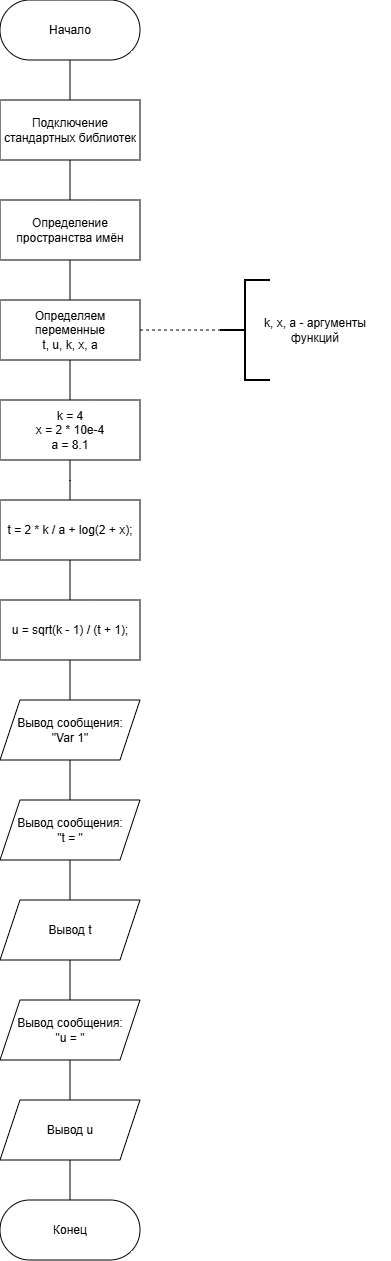

The diagram above was exported from draw.io. Its source (the exported page's mxGraphModel, read from the mxfile embedded in the PNG):
<mxGraphModel dx="501" dy="392" grid="1" gridSize="10" guides="1" tooltips="1" connect="1" arrows="1" fold="1" page="1" pageScale="1" pageWidth="827" pageHeight="1169" math="0" shadow="0">
  <root>
    <mxCell id="0" />
    <mxCell id="1" parent="0" />
    <mxCell id="P8lKUvS5Hg2egdFfgRz_-3" value="" style="edgeStyle=orthogonalEdgeStyle;rounded=0;orthogonalLoop=1;jettySize=auto;html=1;endArrow=none;endFill=0;" parent="1" source="3ThOBkDx8GhRVzY_kNda-2" target="3ThOBkDx8GhRVzY_kNda-30" edge="1">
      <mxGeometry relative="1" as="geometry" />
    </mxCell>
    <mxCell id="3ThOBkDx8GhRVzY_kNda-2" value="Подключение стандартных библиотек" style="whiteSpace=wrap;html=1;dashed=0;" parent="1" vertex="1">
      <mxGeometry x="200" y="220" width="140" height="60" as="geometry" />
    </mxCell>
    <mxCell id="P8lKUvS5Hg2egdFfgRz_-2" value="" style="edgeStyle=orthogonalEdgeStyle;rounded=0;orthogonalLoop=1;jettySize=auto;html=1;endArrow=none;endFill=0;" parent="1" source="3ThOBkDx8GhRVzY_kNda-4" target="3ThOBkDx8GhRVzY_kNda-2" edge="1">
      <mxGeometry relative="1" as="geometry" />
    </mxCell>
    <mxCell id="3ThOBkDx8GhRVzY_kNda-4" value="Начало" style="html=1;dashed=0;whiteSpace=wrap;shape=mxgraph.dfd.start" parent="1" vertex="1">
      <mxGeometry x="200" y="120" width="140" height="60" as="geometry" />
    </mxCell>
    <mxCell id="P8lKUvS5Hg2egdFfgRz_-5" value="" style="edgeStyle=orthogonalEdgeStyle;rounded=0;orthogonalLoop=1;jettySize=auto;html=1;endArrow=none;endFill=0;" parent="1" target="3ThOBkDx8GhRVzY_kNda-10" edge="1">
      <mxGeometry relative="1" as="geometry">
        <mxPoint x="269.9999999999998" y="580" as="sourcePoint" />
      </mxGeometry>
    </mxCell>
    <mxCell id="vzPk6CdSojsu4Yyof-CX-2" value="" style="edgeStyle=orthogonalEdgeStyle;rounded=0;orthogonalLoop=1;jettySize=auto;html=1;endArrow=none;endFill=0;" edge="1" parent="1" source="3ThOBkDx8GhRVzY_kNda-6" target="vzPk6CdSojsu4Yyof-CX-1">
      <mxGeometry relative="1" as="geometry" />
    </mxCell>
    <mxCell id="3ThOBkDx8GhRVzY_kNda-6" value="Определяем переменные&lt;div&gt;t, u, k, x, a&lt;/div&gt;" style="whiteSpace=wrap;html=1;dashed=0;" parent="1" vertex="1">
      <mxGeometry x="200" y="420" width="140" height="60" as="geometry" />
    </mxCell>
    <mxCell id="3ThOBkDx8GhRVzY_kNda-8" value="k, x, a - аргументы функций" style="text;html=1;whiteSpace=wrap;strokeColor=none;fillColor=none;align=center;verticalAlign=middle;rounded=0;" parent="1" vertex="1">
      <mxGeometry x="440" y="390" width="150" height="120" as="geometry" />
    </mxCell>
    <mxCell id="P8lKUvS5Hg2egdFfgRz_-6" value="" style="edgeStyle=orthogonalEdgeStyle;rounded=0;orthogonalLoop=1;jettySize=auto;html=1;endArrow=none;endFill=0;" parent="1" source="3ThOBkDx8GhRVzY_kNda-10" target="3ThOBkDx8GhRVzY_kNda-12" edge="1">
      <mxGeometry relative="1" as="geometry" />
    </mxCell>
    <mxCell id="3ThOBkDx8GhRVzY_kNda-10" value="t = 2 * k / a + log(2 + x);" style="whiteSpace=wrap;html=1;dashed=0;" parent="1" vertex="1">
      <mxGeometry x="200" y="620" width="140" height="60" as="geometry" />
    </mxCell>
    <mxCell id="P8lKUvS5Hg2egdFfgRz_-7" value="" style="edgeStyle=orthogonalEdgeStyle;rounded=0;orthogonalLoop=1;jettySize=auto;html=1;endArrow=none;endFill=0;" parent="1" source="3ThOBkDx8GhRVzY_kNda-12" target="3ThOBkDx8GhRVzY_kNda-16" edge="1">
      <mxGeometry relative="1" as="geometry" />
    </mxCell>
    <mxCell id="3ThOBkDx8GhRVzY_kNda-12" value="u = sqrt(k - 1) / (t + 1);" style="whiteSpace=wrap;html=1;dashed=0;" parent="1" vertex="1">
      <mxGeometry x="200" y="720" width="140" height="60" as="geometry" />
    </mxCell>
    <mxCell id="P8lKUvS5Hg2egdFfgRz_-8" value="" style="edgeStyle=orthogonalEdgeStyle;rounded=0;orthogonalLoop=1;jettySize=auto;html=1;endArrow=none;endFill=0;" parent="1" source="3ThOBkDx8GhRVzY_kNda-16" target="3ThOBkDx8GhRVzY_kNda-18" edge="1">
      <mxGeometry relative="1" as="geometry" />
    </mxCell>
    <mxCell id="3ThOBkDx8GhRVzY_kNda-16" value="Вывод сообщения:&lt;div&gt;&quot;Var 1&quot;&lt;/div&gt;" style="shape=parallelogram;perimeter=parallelogramPerimeter;whiteSpace=wrap;html=1;fixedSize=1;dashed=0;" parent="1" vertex="1">
      <mxGeometry x="200" y="820" width="140" height="60" as="geometry" />
    </mxCell>
    <mxCell id="P8lKUvS5Hg2egdFfgRz_-9" value="" style="edgeStyle=orthogonalEdgeStyle;rounded=0;orthogonalLoop=1;jettySize=auto;html=1;endArrow=none;endFill=0;" parent="1" source="3ThOBkDx8GhRVzY_kNda-18" target="3ThOBkDx8GhRVzY_kNda-19" edge="1">
      <mxGeometry relative="1" as="geometry" />
    </mxCell>
    <mxCell id="3ThOBkDx8GhRVzY_kNda-18" value="Вывод сообщения:&lt;div&gt;&quot;t = &quot;&lt;/div&gt;" style="shape=parallelogram;perimeter=parallelogramPerimeter;whiteSpace=wrap;html=1;fixedSize=1;dashed=0;" parent="1" vertex="1">
      <mxGeometry x="200" y="920" width="140" height="60" as="geometry" />
    </mxCell>
    <mxCell id="P8lKUvS5Hg2egdFfgRz_-10" value="" style="edgeStyle=orthogonalEdgeStyle;rounded=0;orthogonalLoop=1;jettySize=auto;html=1;endArrow=none;endFill=0;" parent="1" source="3ThOBkDx8GhRVzY_kNda-19" target="3ThOBkDx8GhRVzY_kNda-22" edge="1">
      <mxGeometry relative="1" as="geometry" />
    </mxCell>
    <mxCell id="3ThOBkDx8GhRVzY_kNda-19" value="Вывод t" style="shape=parallelogram;perimeter=parallelogramPerimeter;whiteSpace=wrap;html=1;fixedSize=1;dashed=0;" parent="1" vertex="1">
      <mxGeometry x="200" y="1020" width="140" height="60" as="geometry" />
    </mxCell>
    <mxCell id="P8lKUvS5Hg2egdFfgRz_-11" value="" style="edgeStyle=orthogonalEdgeStyle;rounded=0;orthogonalLoop=1;jettySize=auto;html=1;endArrow=none;endFill=0;" parent="1" source="3ThOBkDx8GhRVzY_kNda-22" target="3ThOBkDx8GhRVzY_kNda-23" edge="1">
      <mxGeometry relative="1" as="geometry" />
    </mxCell>
    <mxCell id="3ThOBkDx8GhRVzY_kNda-22" value="Вывод сообщения:&lt;div&gt;&quot;u = &quot;&lt;/div&gt;" style="shape=parallelogram;perimeter=parallelogramPerimeter;whiteSpace=wrap;html=1;fixedSize=1;dashed=0;" parent="1" vertex="1">
      <mxGeometry x="200" y="1120" width="140" height="60" as="geometry" />
    </mxCell>
    <mxCell id="P8lKUvS5Hg2egdFfgRz_-12" value="" style="edgeStyle=orthogonalEdgeStyle;rounded=0;orthogonalLoop=1;jettySize=auto;html=1;endArrow=none;endFill=0;" parent="1" source="3ThOBkDx8GhRVzY_kNda-23" target="3ThOBkDx8GhRVzY_kNda-29" edge="1">
      <mxGeometry relative="1" as="geometry" />
    </mxCell>
    <mxCell id="3ThOBkDx8GhRVzY_kNda-23" value="Вывод u" style="shape=parallelogram;perimeter=parallelogramPerimeter;whiteSpace=wrap;html=1;fixedSize=1;dashed=0;" parent="1" vertex="1">
      <mxGeometry x="200" y="1220" width="140" height="60" as="geometry" />
    </mxCell>
    <mxCell id="3ThOBkDx8GhRVzY_kNda-29" value="Конец" style="html=1;dashed=0;whiteSpace=wrap;shape=mxgraph.dfd.start" parent="1" vertex="1">
      <mxGeometry x="200" y="1320" width="140" height="60" as="geometry" />
    </mxCell>
    <mxCell id="P8lKUvS5Hg2egdFfgRz_-4" value="" style="edgeStyle=orthogonalEdgeStyle;rounded=0;orthogonalLoop=1;jettySize=auto;html=1;endArrow=none;endFill=0;" parent="1" source="3ThOBkDx8GhRVzY_kNda-30" target="3ThOBkDx8GhRVzY_kNda-6" edge="1">
      <mxGeometry relative="1" as="geometry" />
    </mxCell>
    <mxCell id="3ThOBkDx8GhRVzY_kNda-30" value="Определение пространства имён" style="whiteSpace=wrap;html=1;dashed=0;" parent="1" vertex="1">
      <mxGeometry x="200" y="320" width="140" height="60" as="geometry" />
    </mxCell>
    <mxCell id="P8lKUvS5Hg2egdFfgRz_-13" value="" style="edgeStyle=orthogonalEdgeStyle;orthogonalLoop=1;jettySize=auto;html=1;shape=filledEdge;dashed=1;endArrow=none;endFill=0;rounded=0;" parent="1" target="P8lKUvS5Hg2egdFfgRz_-14" edge="1">
      <mxGeometry relative="1" as="geometry">
        <mxPoint x="340" y="450" as="sourcePoint" />
      </mxGeometry>
    </mxCell>
    <mxCell id="P8lKUvS5Hg2egdFfgRz_-14" value="" style="strokeWidth=2;html=1;shape=mxgraph.flowchart.annotation_2;align=left;labelPosition=right;pointerEvents=1;" parent="1" vertex="1">
      <mxGeometry x="420" y="400" width="50" height="100" as="geometry" />
    </mxCell>
    <mxCell id="vzPk6CdSojsu4Yyof-CX-1" value="k = 4&lt;div&gt;x = 2 * 10e-4&lt;/div&gt;&lt;div&gt;a = 8.1&lt;/div&gt;" style="whiteSpace=wrap;html=1;dashed=0;" vertex="1" parent="1">
      <mxGeometry x="200" y="520" width="140" height="60" as="geometry" />
    </mxCell>
  </root>
</mxGraphModel>